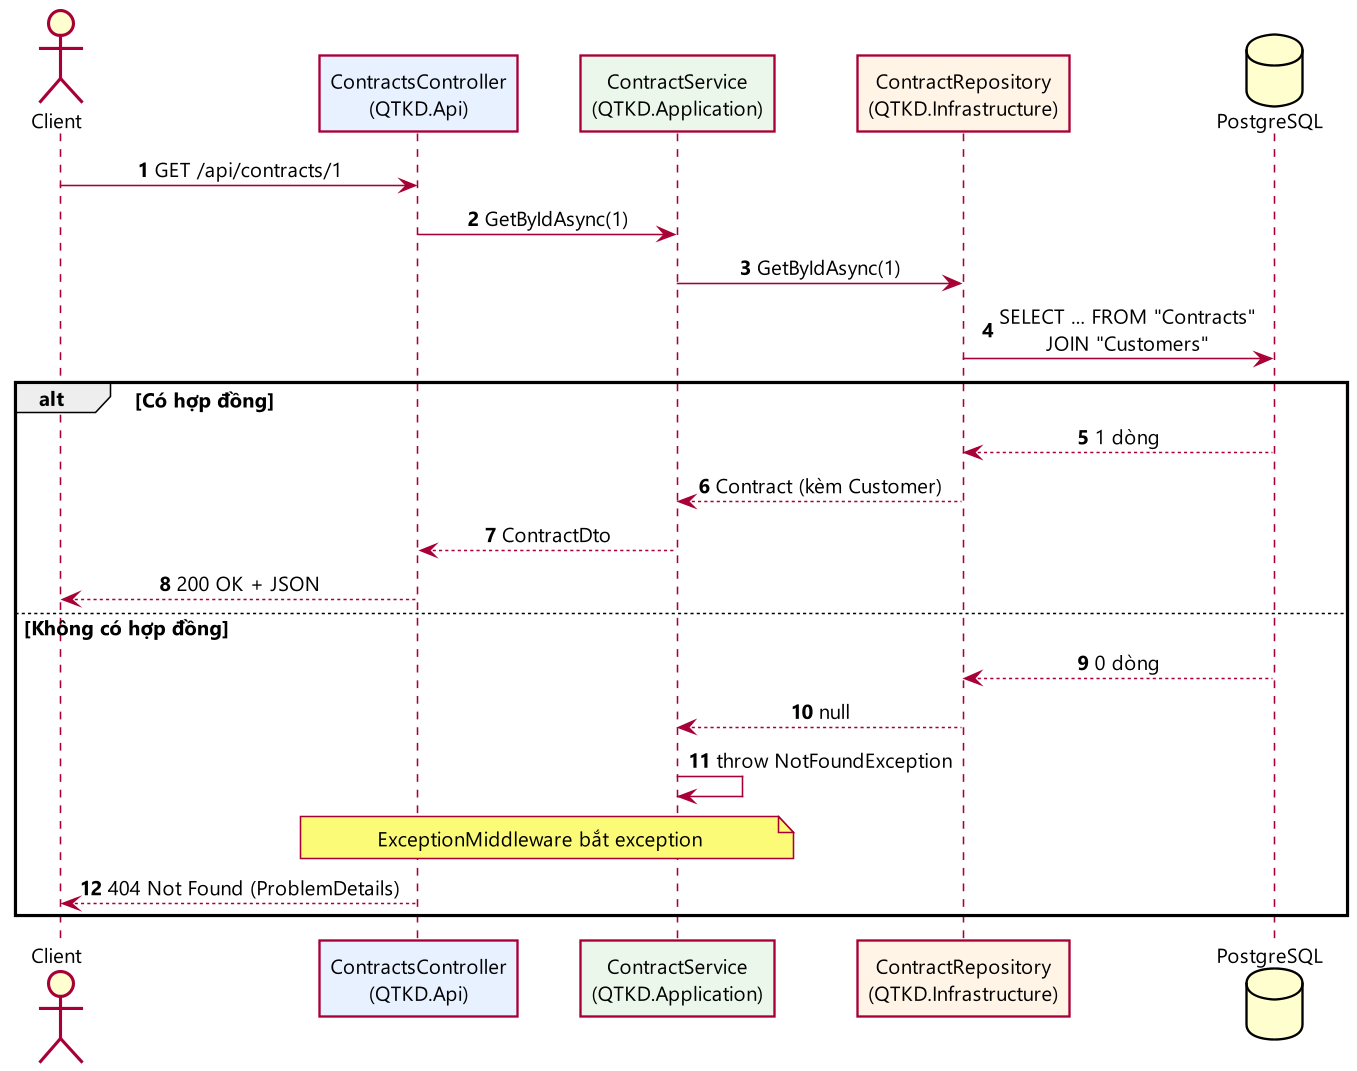

The diagram above was rendered by PlantUML. Its source (embedded in the PNG):
@startuml architecture_request_flow
skinparamlocked dpi 150
' Luồng xử lý GET /api/contracts/{id}
skinparam defaultFontName "Segoe UI"
skinparam defaultFontSize 13
skinparam shadowing false
skinparam sequenceMessageAlign center
skinparam ParticipantPadding 15
autonumber

actor "Client" as C
participant "ContractsController\n(QTKD.Api)" as Ctl #E8F1FF
participant "ContractService\n(QTKD.Application)" as S #EAF7EA
participant "ContractRepository\n(QTKD.Infrastructure)" as R #FFF4E5
database "PostgreSQL" as Db

C -> Ctl : GET /api/contracts/1
Ctl -> S : GetByIdAsync(1)
S -> R : GetByIdAsync(1)
R -> Db : SELECT ... FROM "Contracts"\nJOIN "Customers"

alt Có hợp đồng
  Db --> R : 1 dòng
  R --> S : Contract (kèm Customer)
  S --> Ctl : ContractDto
  Ctl --> C : 200 OK + JSON
else Không có hợp đồng
  Db --> R : 0 dòng
  R --> S : null
  S -> S : throw NotFoundException
  note over Ctl, S : ExceptionMiddleware bắt exception
  Ctl --> C : 404 Not Found (ProblemDetails)
end
@enduml